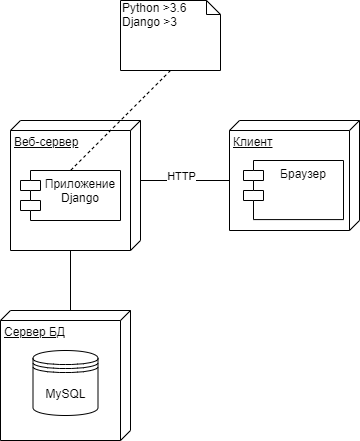

The diagram above was exported from draw.io. Its source (the exported page's mxGraphModel, read from the mxfile embedded in the PNG):
<mxGraphModel dx="1697" dy="901" grid="1" gridSize="10" guides="1" tooltips="1" connect="1" arrows="1" fold="1" page="1" pageScale="1" pageWidth="827" pageHeight="1169" math="0" shadow="0">
  <root>
    <mxCell id="0" />
    <mxCell id="1" parent="0" />
    <mxCell id="2" value="Python &amp;gt;3.6&lt;br&gt;Django &amp;gt;3" style="shape=note;whiteSpace=wrap;html=1;size=14;verticalAlign=top;align=left;spacingTop=-6;" vertex="1" parent="1">
      <mxGeometry x="200" y="2020" width="100" height="70" as="geometry" />
    </mxCell>
    <mxCell id="3" value="" style="group" vertex="1" connectable="0" parent="1">
      <mxGeometry x="90" y="2140" width="130" height="130" as="geometry" />
    </mxCell>
    <mxCell id="4" value="Веб-сервер" style="verticalAlign=top;align=left;spacingTop=8;spacingLeft=2;spacingRight=12;shape=cube;size=10;direction=south;fontStyle=4;html=1;" vertex="1" parent="3">
      <mxGeometry width="130" height="130" as="geometry" />
    </mxCell>
    <mxCell id="5" value="Приложение&#10;Django" style="shape=module;align=left;spacingLeft=20;align=center;verticalAlign=top;" vertex="1" parent="3">
      <mxGeometry x="10" y="50" width="100" height="50" as="geometry" />
    </mxCell>
    <mxCell id="6" style="edgeStyle=none;rounded=0;orthogonalLoop=1;jettySize=auto;html=1;exitX=0.5;exitY=1;exitDx=0;exitDy=0;exitPerimeter=0;entryX=0.5;entryY=0;entryDx=0;entryDy=0;dashed=1;endArrow=none;endFill=0;" edge="1" source="2" target="5" parent="1">
      <mxGeometry relative="1" as="geometry" />
    </mxCell>
    <mxCell id="7" style="edgeStyle=none;rounded=0;orthogonalLoop=1;jettySize=auto;html=1;exitX=0;exitY=0;exitDx=130;exitDy=70;exitPerimeter=0;entryX=0;entryY=0;entryDx=0;entryDy=60;entryPerimeter=0;endArrow=none;endFill=0;" edge="1" source="4" target="14" parent="1">
      <mxGeometry relative="1" as="geometry" />
    </mxCell>
    <mxCell id="8" value="" style="group" vertex="1" connectable="0" parent="1">
      <mxGeometry x="309" y="2140" width="130" height="110" as="geometry" />
    </mxCell>
    <mxCell id="9" value="Клиент" style="verticalAlign=top;align=left;spacingTop=8;spacingLeft=2;spacingRight=12;shape=cube;size=10;direction=south;fontStyle=4;html=1;" vertex="1" parent="8">
      <mxGeometry width="130" height="110" as="geometry" />
    </mxCell>
    <mxCell id="10" value="Браузер" style="shape=module;align=left;spacingLeft=20;align=center;verticalAlign=top;" vertex="1" parent="8">
      <mxGeometry x="14" y="40.00272727272727" width="100" height="59.09090909090909" as="geometry" />
    </mxCell>
    <mxCell id="11" style="edgeStyle=none;rounded=0;orthogonalLoop=1;jettySize=auto;html=1;exitX=0;exitY=0;exitDx=60;exitDy=0;exitPerimeter=0;entryX=0;entryY=0;entryDx=60;entryDy=130;entryPerimeter=0;endArrow=none;endFill=0;" edge="1" source="4" target="9" parent="1">
      <mxGeometry relative="1" as="geometry" />
    </mxCell>
    <mxCell id="12" value="HTTP" style="edgeLabel;html=1;align=center;verticalAlign=middle;resizable=0;points=[];" vertex="1" connectable="0" parent="11">
      <mxGeometry x="0.1878" relative="1" as="geometry">
        <mxPoint x="-12.57" y="-5" as="offset" />
      </mxGeometry>
    </mxCell>
    <mxCell id="13" value="" style="group" vertex="1" connectable="0" parent="1">
      <mxGeometry x="80" y="2330" width="130" height="130" as="geometry" />
    </mxCell>
    <mxCell id="14" value="Сервер БД" style="verticalAlign=top;align=left;spacingTop=8;spacingLeft=2;spacingRight=12;shape=cube;size=10;direction=south;fontStyle=4;html=1;" vertex="1" parent="13">
      <mxGeometry width="130" height="130" as="geometry" />
    </mxCell>
    <mxCell id="15" value="MySQL" style="shape=datastore;whiteSpace=wrap;html=1;" vertex="1" parent="13">
      <mxGeometry x="32.5" y="40" width="65" height="65" as="geometry" />
    </mxCell>
  </root>
</mxGraphModel>